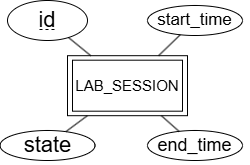

The diagram above was exported from draw.io. Its source (the exported page's mxGraphModel, read from the mxfile embedded in the PNG):
<mxGraphModel dx="972" dy="568" grid="1" gridSize="10" guides="1" tooltips="1" connect="1" arrows="1" fold="1" page="1" pageScale="1" pageWidth="3300" pageHeight="4681" math="0" shadow="0">
  <root>
    <mxCell id="0" />
    <mxCell id="1" parent="0" />
    <mxCell id="eZEQzJpoxFegiJevOiYL-35" value="USER" style="rounded=0;whiteSpace=wrap;html=1;" vertex="1" parent="1">
      <mxGeometry x="600" y="115.19000000000005" width="120" height="60" as="geometry" />
    </mxCell>
    <mxCell id="eZEQzJpoxFegiJevOiYL-36" value="LAB_SESSION" style="rounded=0;whiteSpace=wrap;html=1;fontSize=15;" vertex="1" parent="1">
      <mxGeometry x="605" y="119.69000000000005" width="110" height="51" as="geometry" />
    </mxCell>
    <mxCell id="eZEQzJpoxFegiJevOiYL-37" value="&lt;span&gt;id&lt;/span&gt;" style="ellipse;whiteSpace=wrap;html=1;fontStyle=0;fontSize=22;" vertex="1" parent="1">
      <mxGeometry x="540" y="60" width="80" height="40" as="geometry" />
    </mxCell>
    <mxCell id="eZEQzJpoxFegiJevOiYL-38" value="" style="endArrow=none;dashed=1;html=1;rounded=0;" edge="1" parent="1">
      <mxGeometry width="50" height="50" relative="1" as="geometry">
        <mxPoint x="587" y="89.00000000000006" as="sourcePoint" />
        <mxPoint x="572" y="89" as="targetPoint" />
      </mxGeometry>
    </mxCell>
    <mxCell id="eZEQzJpoxFegiJevOiYL-39" value="start_time" style="ellipse;whiteSpace=wrap;html=1;fontStyle=0;fontSize=17;" vertex="1" parent="1">
      <mxGeometry x="680" y="65.00000000000006" width="95" height="30" as="geometry" />
    </mxCell>
    <mxCell id="eZEQzJpoxFegiJevOiYL-40" value="end_time" style="ellipse;whiteSpace=wrap;html=1;fontStyle=0;fontSize=18;" vertex="1" parent="1">
      <mxGeometry x="680" y="190.00000000000006" width="95" height="30" as="geometry" />
    </mxCell>
    <mxCell id="eZEQzJpoxFegiJevOiYL-41" value="state" style="ellipse;whiteSpace=wrap;html=1;fontStyle=0;fontSize=22;" vertex="1" parent="1">
      <mxGeometry x="532.5" y="190.00000000000006" width="95" height="30" as="geometry" />
    </mxCell>
    <mxCell id="eZEQzJpoxFegiJevOiYL-42" value="" style="endArrow=none;html=1;rounded=0;" edge="1" parent="1" source="eZEQzJpoxFegiJevOiYL-35" target="eZEQzJpoxFegiJevOiYL-37">
      <mxGeometry width="50" height="50" relative="1" as="geometry">
        <mxPoint x="720" y="165.19000000000005" as="sourcePoint" />
        <mxPoint x="770" y="115.19000000000005" as="targetPoint" />
      </mxGeometry>
    </mxCell>
    <mxCell id="eZEQzJpoxFegiJevOiYL-43" value="" style="endArrow=none;html=1;rounded=0;" edge="1" parent="1" source="eZEQzJpoxFegiJevOiYL-35" target="eZEQzJpoxFegiJevOiYL-39">
      <mxGeometry width="50" height="50" relative="1" as="geometry">
        <mxPoint x="660" y="145.19000000000005" as="sourcePoint" />
        <mxPoint x="710" y="95.19000000000005" as="targetPoint" />
      </mxGeometry>
    </mxCell>
    <mxCell id="eZEQzJpoxFegiJevOiYL-44" value="" style="endArrow=none;html=1;rounded=0;" edge="1" parent="1" source="eZEQzJpoxFegiJevOiYL-35" target="eZEQzJpoxFegiJevOiYL-40">
      <mxGeometry width="50" height="50" relative="1" as="geometry">
        <mxPoint x="660" y="205.19000000000005" as="sourcePoint" />
        <mxPoint x="710" y="155.19000000000005" as="targetPoint" />
      </mxGeometry>
    </mxCell>
    <mxCell id="eZEQzJpoxFegiJevOiYL-45" value="" style="endArrow=none;html=1;rounded=0;" edge="1" parent="1" source="eZEQzJpoxFegiJevOiYL-41" target="eZEQzJpoxFegiJevOiYL-35">
      <mxGeometry width="50" height="50" relative="1" as="geometry">
        <mxPoint x="660" y="205.19000000000005" as="sourcePoint" />
        <mxPoint x="710" y="155.19000000000005" as="targetPoint" />
      </mxGeometry>
    </mxCell>
  </root>
</mxGraphModel>